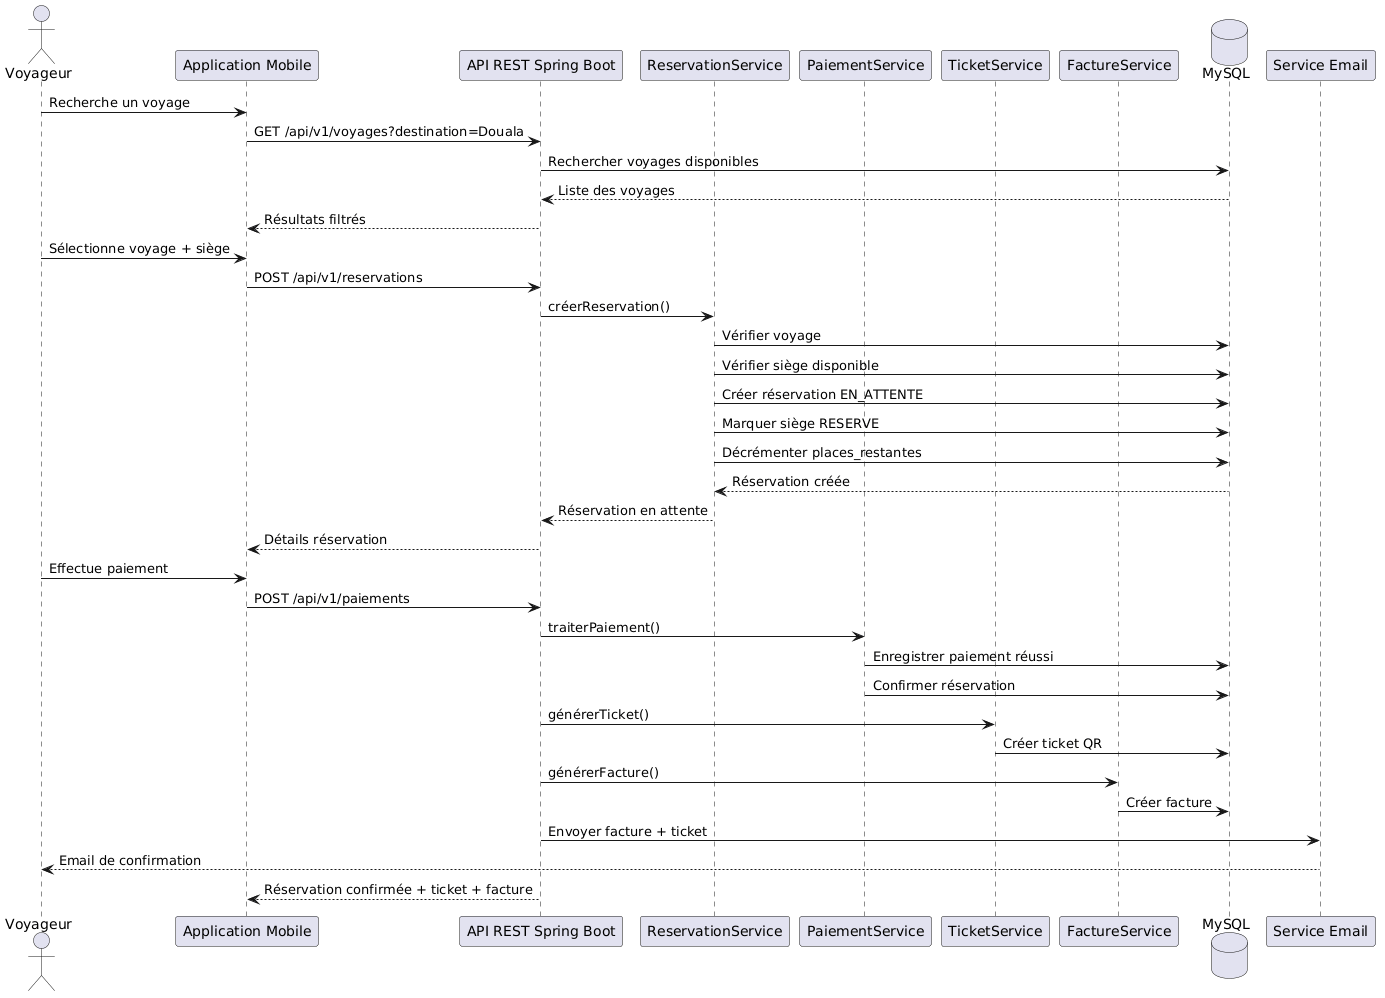

The diagram above was rendered by PlantUML. Its source (embedded in the PNG):
@startuml
actor Voyageur
participant "Application Mobile" as Mobile
participant "API REST Spring Boot" as API
participant "ReservationService" as ReservationService
participant "PaiementService" as PaiementService
participant "TicketService" as TicketService
participant "FactureService" as FactureService
database "MySQL" as DB
participant "Service Email" as Email

Voyageur -> Mobile : Recherche un voyage
Mobile -> API : GET /api/v1/voyages?destination=Douala
API -> DB : Rechercher voyages disponibles
DB --> API : Liste des voyages
API --> Mobile : Résultats filtrés

Voyageur -> Mobile : Sélectionne voyage + siège
Mobile -> API : POST /api/v1/reservations
API -> ReservationService : créerReservation()
ReservationService -> DB : Vérifier voyage
ReservationService -> DB : Vérifier siège disponible
ReservationService -> DB : Créer réservation EN_ATTENTE
ReservationService -> DB : Marquer siège RESERVE
ReservationService -> DB : Décrémenter places_restantes
DB --> ReservationService : Réservation créée
ReservationService --> API : Réservation en attente
API --> Mobile : Détails réservation

Voyageur -> Mobile : Effectue paiement
Mobile -> API : POST /api/v1/paiements
API -> PaiementService : traiterPaiement()
PaiementService -> DB : Enregistrer paiement réussi
PaiementService -> DB : Confirmer réservation

API -> TicketService : générerTicket()
TicketService -> DB : Créer ticket QR

API -> FactureService : générerFacture()
FactureService -> DB : Créer facture

API -> Email : Envoyer facture + ticket
Email --> Voyageur : Email de confirmation

API --> Mobile : Réservation confirmée + ticket + facture
@enduml